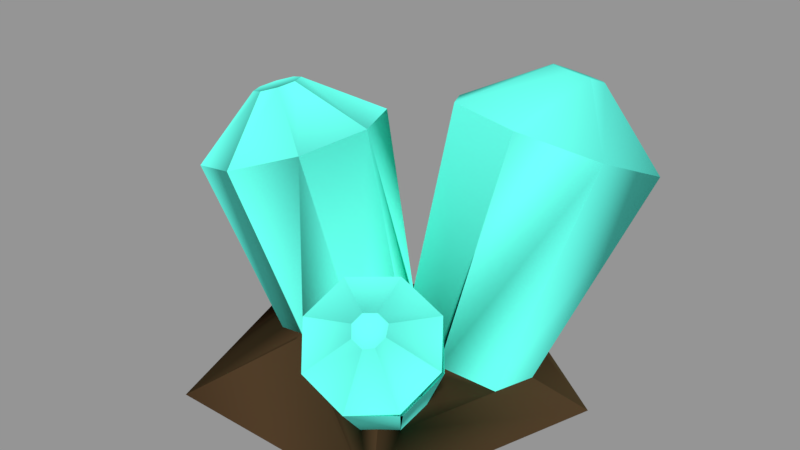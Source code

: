 # Source: 1x1x1_unity_ore.blend  (saved by Blender 2.79.0; exported with 4.5.12 LTS)
import bpy
from mathutils import Matrix  # noqa: F401  (used for matrix-valued properties, if any)

bpy.ops.wm.read_factory_settings(use_empty=True)
scene = bpy.context.scene
scene.name = 'Scene'

# ---- collections
col_collection_1 = bpy.data.collections.new('Collection 1'); scene.collection.children.link(col_collection_1)

# ---- materials (node trees are filled in below, after node groups)
mat_material_001 = bpy.data.materials.new('Material.001')
mat_material_001.alpha_threshold = 0.0
mat_material_001.use_transparent_shadow = False
mat_material_001.diffuse_color = (0.1385, 1.0, 0.8345, 1.0)
mat_material_001.specular_color = (0.7484, 1.0, 0.5382)
mat_material_001.roughness = 0.5
mat_material_002 = bpy.data.materials.new('Material.002')
mat_material_002.alpha_threshold = 0.0
mat_material_002.use_transparent_shadow = False
mat_material_002.diffuse_color = (0.06681, 0.03754, 0.01762, 1.0)
mat_material_002.specular_color = (0.0, 0.0, 0.0)
mat_material_002.roughness = 0.5

# ---- material node trees

# ---- meshes
me_cylinder_001 = bpy.data.meshes.new('Cylinder.001')
me_cylinder_001.from_pydata([(-0.2944, 0.5445, -0.2811), (-0.1316, 0.5951, -0.2224), (-0.05549, 0.612, -0.06352), (-0.2555, 0.07521, -0.1898), (-0.1106, 0.5852, 0.1026), (-0.2627, 0.07434, -0.1866), (-0.2646, 0.5305, 0.1785), (-0.4274, 0.4799, 0.1199), (-0.2781, 0.08194, -0.1574), (-0.5035, 0.463, -0.03901), (-0.137, 0.1112, 0.09492), (-0.4485, 0.4898, -0.2051), (-0.1316, 0.5951, -0.2224), (-0.2944, 0.5445, -0.2811), (-0.05549, 0.612, -0.06352), (-0.1106, 0.5852, 0.1026), (-0.2646, 0.5305, 0.1785), (-0.4274, 0.4799, 0.1199), (-0.5035, 0.463, -0.03901), (-0.4485, 0.4898, -0.2051), (-0.2836, 0.6784, -0.08812), (-0.3249, 0.6655, -0.103), (-0.2643, 0.6827, -0.04783), (-0.2783, 0.6759, -0.005716), (-0.3174, 0.662, 0.01355), (-0.3586, 0.6492, -0.001322), (-0.3779, 0.6449, -0.04161), (-0.364, 0.6517, -0.08372), (0.3403, 0.3806, 0.1595), (0.4002, 0.3039, 0.2295), (0.377, 0.2477, 0.3303), (-0.1297, 0.1112, 0.09691), (0.2844, 0.245, 0.4029), (0.1765, 0.2972, 0.4047), (0.1166, 0.3739, 0.3347), (0.03687, 0.1138, 0.05757), (0.1398, 0.43, 0.2339), (0.09905, 0.1157, 0.008867), (0.2324, 0.4328, 0.1613), (0.3929, 0.3039, 0.2295), (0.3403, 0.3806, 0.1595), (0.3698, 0.2477, 0.3303), (0.2844, 0.245, 0.4029), (0.1765, 0.2972, 0.4047), (0.1166, 0.3739, 0.3347), (0.1398, 0.43, 0.2339), (0.2324, 0.4328, 0.1613), (0.3208, 0.398, 0.3144), (0.3128, 0.4174, 0.2966), (0.3149, 0.3837, 0.3399), (0.2987, 0.383, 0.3583), (0.2713, 0.3963, 0.3588), (0.2561, 0.4157, 0.341), (0.262, 0.43, 0.3155), (0.2855, 0.4307, 0.2971), (0.1927, 0.4742, -0.6407), (0.3896, 0.4716, -0.59), (0.4948, 0.5257, -0.4291), (0.4466, 0.6047, -0.2521), (0.2732, 0.6624, -0.1627), (0.07626, 0.6649, -0.2134), (-0.02893, 0.6109, -0.3743), (0.01929, 0.5319, -0.5513), (0.3896, 0.4716, -0.59), (0.1927, 0.4742, -0.6407), (0.4948, 0.5257, -0.4291), (0.4466, 0.6047, -0.2521), (0.2732, 0.6624, -0.1627), (0.07626, 0.6649, -0.2134), (-0.02893, 0.6109, -0.3743), (0.01929, 0.5319, -0.5513), (0.2892, 0.6817, -0.5065), (0.2392, 0.6824, -0.5194), (0.3158, 0.6954, -0.4657), (0.3036, 0.7155, -0.4208), (0.2596, 0.7301, -0.3982), (0.2097, 0.7307, -0.411), (0.183, 0.717, -0.4518), (0.1953, 0.697, -0.4967), (0.006057, -0.002836, -0.5651), (0.4816, -0.002836, -0.2196), (0.2999, -0.002836, 0.3394), (-0.2878, -0.002836, 0.3394), (-0.1287, 0.1112, 0.1204), (-0.4695, -0.002836, -0.2196), (0.006057, 0.1112, -0.2943), (-0.3031, 0.05458, -0.06446), (-0.09258, 0.1112, -0.2226), (0.1474, 0.03045, -0.3834), (0.2876, 0.007987, -0.3348), (-0.09258, 0.1112, -0.2226), (-0.3031, 0.05458, -0.06446), (-0.2627, 0.07434, -0.1866), (-0.2627, 0.07434, -0.1866), (-0.1407, 0.08908, -0.2402), (0.006057, -0.002836, -0.5651), (0.2876, 0.007987, -0.3348), (0.1474, 0.03045, -0.3834), (0.1927, 0.4742, -0.6407), (0.3896, 0.4716, -0.59), (0.01994, 0.09283, -0.3279), (0.351, 0.055, -0.1771), (0.006057, -0.002836, -0.5651), (0.351, 0.055, -0.1771), (0.006057, 0.1112, -0.2943), (0.4816, -0.002836, -0.2196), (0.2876, 0.007987, -0.3348), (0.009806, 0.1112, -0.2916), (0.1474, 0.03045, -0.3834), (-0.3031, 0.05458, -0.06446), (-0.1297, 0.1112, 0.09691), (-0.2459, 0.06419, 0.05196), (-0.2878, -0.002836, 0.3394), (-0.2781, 0.08194, -0.1574), (-0.2555, 0.07521, -0.1898), (-0.2555, 0.07521, -0.1898), (0.03581, 0.1112, 0.06218), (-0.00685, 0.1112, 0.03492), (-0.3031, 0.05458, -0.06446), (0.009806, 0.1112, -0.2916), (0.03367, 0.1112, 0.1204), (0.0601, 0.1112, -0.052), (-0.01492, 0.1112, -0.18), (-0.01492, 0.1112, -0.18), (0.0601, 0.1112, -0.052), (-0.0203, 0.1112, -0.1972), (-0.2781, 0.08194, -0.1574), (0.03606, 0.1112, -0.08473), (-0.1287, 0.1112, 0.1204), (0.1864, 0.1112, -0.02001), (0.1733, 0.1112, 0.0204), (0.1082, 0.1112, 0.008713), (-0.1287, 0.1112, 0.1204), (0.03367, 0.1112, 0.1204), (0.1733, 0.1112, 0.0204), (-0.1407, 0.08908, -0.2402), (0.007601, 0.1112, -0.1415), (-0.2944, 0.5445, -0.2811), (-0.01391, 0.1112, -0.1845), (-0.1316, 0.5951, -0.2224), (-0.0203, 0.1112, -0.1972), (-0.1283, 0.1112, 0.09621), (-0.01404, 0.1112, -0.1847), (-0.2555, 0.07521, -0.1898), (0.0354, 0.1112, -0.0829), (0.007601, 0.1112, -0.1415), (-0.01492, 0.1112, -0.18), (-0.01391, 0.1112, -0.1845), (0.009806, 0.1112, -0.2916), (-0.2627, 0.07434, -0.1866), (-0.1407, 0.08908, -0.2402), (-0.2781, 0.08194, -0.1574), (-0.01391, 0.1112, -0.1845), (-0.1283, 0.1112, 0.09621), (-0.01391, 0.1112, -0.1845), (-0.002379, 0.1112, 0.02245), (-0.002379, 0.1112, 0.02245), (-0.09258, 0.1112, -0.2226), (0.0601, 0.1112, -0.052), (0.007601, 0.1112, -0.1415), (-0.0203, 0.1112, -0.1972), (-0.01391, 0.1112, -0.1845), (0.07896, 0.06591, 0.2074), (0.1721, 0.05428, 0.2298), (0.351, 0.055, -0.1771), (0.02898, 0.09996, 0.142), (0.3173, 0.05524, -0.07482), (0.1721, 0.05428, 0.2298), (0.1853, 0.1053, 0.02016), (0.239, 0.06906, 0.08005), (0.24, 0.05365, 0.1728), (0.24, 0.05365, 0.1728), (0.1979, 0.1047, -0.01516), (0.2078, 0.06318, 0.2127), (0.1979, 0.1047, -0.01516), (0.1864, 0.1112, -0.02001), (0.2078, 0.06318, 0.2127)], [(86, 126), (134, 131), (6, 31), (9, 109), (109, 18), (83, 82), (87, 94), (70, 98), (64, 88), (91, 113), (106, 164), (107, 104), (90, 135), (86, 113), (79, 102), (120, 116), (138, 119), (136, 122), (87, 125), (1, 125), (155, 127), (5, 135), (8, 92), (5, 8), (124, 136), (122, 138), (127, 144), (158, 159), (147, 152), (146, 152), (152, 138), (142, 147), (147, 154), (144, 156), (101, 103), (170, 176), (12, 125), (110, 31), (10, 153), (153, 141), (158, 121)], [(87, 157, 150, 137, 139, 140, 160), (94, 143, 93), (93, 94, 143), (94, 3, 93), (4, 15, 14, 2), (19, 18, 26, 27), (9, 7, 17, 18), (6, 16, 15, 4), (11, 19, 18, 9), (2, 14, 12, 1), (7, 6, 16, 17), (0, 13, 19, 11), (1, 12, 13, 0), (20, 21, 27, 26, 25, 24, 23, 22), (17, 16, 24, 25), (15, 14, 22, 23), (12, 13, 21, 20), (13, 19, 27, 21), (18, 17, 25, 26), (16, 15, 23, 24), (14, 12, 20, 22), (7, 17, 18, 118, 111), (44, 34, 36, 45, 35, 116, 133, 120, 165), (32, 42, 41, 30), (35, 36, 38, 37), (94, 3, 93, 115), (46, 45, 53, 54), (36, 45, 44, 34), (33, 32, 42, 43), (38, 46, 45, 36), (30, 41, 39, 29), (34, 44, 43, 33), (28, 38, 46, 40), (29, 39, 40, 28), (47, 48, 54, 53, 52, 51, 50, 49), (44, 43, 51, 52), (42, 41, 49, 50), (39, 40, 48, 47), (40, 46, 54, 48), (45, 44, 52, 53), (43, 42, 50, 51), (41, 39, 47, 49), (58, 57, 65, 66), (70, 69, 77, 78), (61, 60, 68, 69), (59, 58, 66, 67), (62, 61, 69, 70), (57, 56, 63, 65), (60, 59, 67, 68), (55, 62, 70, 64), (56, 55, 64, 63), (71, 72, 78, 77, 76, 75, 74, 73), (68, 67, 75, 76), (66, 65, 73, 74), (63, 64, 72, 71), (64, 70, 78, 72), (69, 68, 76, 77), (67, 66, 74, 75), (65, 63, 71, 73), (60, 68, 121, 175, 172, 174, 59, 67), (10, 111, 118, 126, 151, 84, 112, 128, 132), (84, 151, 149, 150, 157, 85, 95), (94, 3, 93), (100, 62, 70, 64, 98, 108, 88), (89, 88, 98, 99), (93, 94, 143), (93, 94, 143), (94, 143, 93), (123, 145, 121, 60, 61), (118, 18, 9, 19, 11, 149, 93, 151, 126, 109), (31, 153, 117, 141), (93, 94, 143), (149, 93, 11), (94, 114, 93), (94, 93, 11, 0), (117, 4, 15, 6, 16, 31, 153), (117, 127, 2, 4), (93, 94, 115), (93, 94, 3), (172, 166, 58, 59), (165, 162, 33, 34), (169, 168, 28, 39, 40, 29), (171, 169, 29, 30), (43, 33, 162, 167, 42), (170, 41, 30, 42, 32, 163, 167, 173, 176, 171), (17, 7, 111, 10, 31, 16), (65, 164, 89, 106, 99, 63), (66, 58, 166, 164, 65), (161, 123, 69, 61, 70, 62, 100, 148), (105, 102, 95, 85, 148, 100, 88, 97, 96, 106, 103, 80), (80, 103, 164, 166, 172, 174, 168, 169, 171, 176, 173, 81, 105), (168, 130, 131, 37, 38, 46, 40, 28), (157, 125, 138, 161, 148, 85), (146, 142, 127), (173, 167, 162, 165, 120, 141, 31, 10, 132, 83, 112, 128, 82, 81), (14, 127, 146, 142, 125, 140, 12, 139, 2), (116, 35, 117, 153, 133), (145, 121, 142, 127, 117, 35, 37, 131, 158), (175, 121, 129, 172), (175, 158, 131, 130, 168, 174), (82, 95, 84, 112, 102, 105, 81)])
me_cylinder_001.polygons.foreach_set('material_index', [0, 0, 0, 0, 0, 0, 0, 0, 0, 0, 0, 0, 0, 0, 0, 0, 0, 0, 0, 0, 0, 0, 0, 0, 0, 0, 0, 0, 0, 0, 0, 0, 0, 0, 0, 0, 0, 0, 0, 0, 0, 0, 0, 0, 0, 0, 0, 0, 0, 0, 0, 0, 0, 0, 0, 0, 0, 0, 0, 0, 1, 1, 0, 0, 0, 0, 0, 0, 0, 0, 1, 0, 0, 0, 0, 0, 0, 0, 0, 0, 0, 0, 0, 0, 0, 0, 0, 0, 0, 1, 1, 0, 1, 0, 1, 0, 1, 1, 0, 1, 1])
me_cylinder_001.materials.append(mat_material_001)
me_cylinder_001.materials.append(mat_material_002)
me_cylinder_001.use_remesh_preserve_volume = False
me_cylinder_001.use_remesh_preserve_attributes = False
me_cylinder_001.use_mirror_vertex_groups = False
me_cylinder_001.update()
me_cylinder_001.normals_split_custom_set([tuple(v) for v in zip(*[iter([0.3314, 0.02715, -0.9431, 0.04669, 0.8075, -0.5881, 0.04559, 0.5339, -0.8443, 0.3314, 0.02715, -0.9431, -0.7336, -0.1828, -0.6546, 0.1224, 0.01003, -0.3483, 0.3314, 0.02715, -0.9431, -0.3386, -0.5187, -0.7851, -0.343, -0.5107, -0.7883, -0.2762, -0.5032, -0.8188, -0.2833, -0.5979, -0.7498, -0.342, -0.6087, -0.7159, -0.3487, -0.6025, -0.7179, -0.3386, -0.5187, -0.7851, -0.3429, -0.5115, -0.7879, -0.2762, -0.5032, -0.8188, 0.0, 0.0, -0.7272, -0.2836, -0.5899, -0.7561, 0.0, 0.0, 0.2213, -0.9818, -0.1658, 0.09258, -0.7945, 0.5815, 0.175, -0.4007, 0.7566, -0.5167, -0.8256, 0.3256, -0.4608, -0.9518, 0.3048, -0.03413, 0.8225, 0.3676, 0.434, 0.0, 0.0, -0.7969, 0.6187, -0.1416, -0.7728, 0.0, 0.0, -0.04515, 0.0, 0.0, -0.9292, 0.05229, -0.2841, -0.9574, 0.0, 0.0, -0.7199, -0.722, -0.06303, -0.689, 0.0, 0.0, 0.7366, 0.8076, -0.3091, 0.5022, 0.0, 0.0, -0.1001, 0.8435, 0.3723, 0.3871, 0.0, 0.0, 0.03943, -0.5948, -0.7856, 0.1704, 0.0, 0.0, 0.5833, 0.0, 0.0, 1.0, 0.5504, 0.3359, -0.7643, 0.0, 0.0, -0.9273, 0.05342, -0.2888, -0.9559, 0.0, 0.0, -0.7382, 0.0, 0.0, 0.9332, 0.2627, -0.7035, 0.6604, 0.0, 0.0, 0.4592, 0.6369, 0.2981, 0.711, 0.0, 0.0, 1.0, -0.4347, -0.7178, 0.5438, 0.0, 0.0, 0.657, 0.3189, 0.1696, 0.9325, -0.5679, 0.7274, 0.3851, -0.2407, 0.8137, 0.5291, 0.04709, 0.9381, 0.3432, 0.111, 0.9935, 0.02308, 0.003636, 0.9575, -0.2884, -0.3057, 0.8481, -0.4328, -0.6028, 0.7559, -0.2554, -0.6854, 0.7253, 0.06471, 0.03246, 0.8138, 0.5803, -0.7692, 0.5714, 0.2862, -0.6273, 0.3712, 0.6846, -0.1896, 0.4666, 0.8639, 0.02486, 0.9872, -0.1578, -0.2289, 0.8929, 0.3878, 0.4858, 0.7062, 0.5151, 0.5889, 0.8032, 0.08936, -0.4702, 0.821, -0.3238, -0.1387, 0.916, -0.3765, 0.2729, 0.728, -0.6289, -0.1536, 0.558, -0.8155, -0.4819, 0.8013, -0.3546, -0.1551, 0.9317, -0.3283, -0.2929, 0.5083, -0.8098, -0.7112, 0.4078, -0.5726, -0.3279, 0.722, 0.6092, -0.7433, 0.6288, -0.2281, -0.9367, 0.3042, 0.1733, -0.758, 0.2939, 0.5823, 0.2991, 0.9267, 0.2275, -0.2509, 0.7134, 0.6543, -0.04078, 0.5116, 0.8582, 0.3449, 0.6945, 0.6314, 0.05637, 0.8846, -0.4629, 0.3053, 0.9451, 0.1161, 0.5736, 0.8115, -0.1114, 0.4198, 0.7321, -0.5365, -0.7433, -0.3895, 0.3975, -0.4065, -0.8674, 0.2869, -0.2399, -0.6175, 0.7491, -0.9976, -0.06071, -0.03196, -0.5841, -0.03468, 0.811, -0.6752, 0.2336, -0.02488, -0.9697, -0.03455, -0.242, -0.8581, 0.2969, -0.03162, -0.8122, -0.05922, 0.5803, -0.438, 0.8879, -0.1408, -0.9182, -0.201, -0.3414, -0.7682, 0.2658, -0.02831, -0.582, 0.7661, 0.2726, -0.7952, 0.3084, 0.522, 0.0, 0.3637, 0.01396, -0.05552, 0.8187, 0.5715, -0.3944, 0.8421, 0.3678, 0.02738, 0.4719, 0.8812, -0.7966, 0.5939, -0.1128, -0.5849, 0.1388, -0.7991, -0.5845, 0.2146, -0.7825, -0.1507, 0.7101, -0.6878, -0.3308, -0.3059, -0.8927, -0.3052, -0.2714, -0.9128, -0.2062, -0.2279, -0.9516, -0.3053, -0.2697, -0.9133, -0.05689, 0.845, 0.5318, 0.4709, 0.8659, 0.1686, -0.001058, 0.9348, -0.3552, -0.3375, 0.9411, -0.01828, 0.0, 0.0, 0.4597, 0.485, -0.8617, -0.149, 0.0, 0.0, -0.5506, 0.9265, -0.1159, -0.3579, 0.5313, 0.331, -0.7799, 0.0, 0.0, -0.5973, -0.2531, 0.2233, -0.9413, 0.0, 0.0, -0.9902, 0.0, 0.0, 0.8923, -0.2206, -0.8558, 0.4679, 0.0, 0.0, -0.2246, 0.8001, -0.4492, 0.3976, 0.1944, 0.3386, -0.9206, 0.8991, 0.1885, 0.3952, -0.1872, -0.1868, 0.9644, 0.9871, -0.1002, 0.125, 0.0, 0.0, -0.2832, 0.5775, -0.6585, -0.4826, 0.0, 0.0, -0.9941, 0.5065, 0.3171, -0.8018, -0.4258, -0.1415, 0.8937, 0.0, 0.0, 0.8851, -0.2152, -0.8741, 0.4355, 0.0, 0.0, 0.574, -0.3988, 0.1042, -0.9111, 0.8745, 0.03732, -0.4836, 0.0, -0.2701, -0.2958, 0.3462, -0.2716, -0.898, -0.008553, 0.8151, 0.5793, 0.0522, 0.5545, 0.8306, 0.4348, 0.3687, 0.8216, 0.6914, 0.4298, 0.5807, 0.7354, 0.5962, 0.322, 0.5915, 0.794, 0.1405, 0.2872, 0.945, 0.1563, 0.08691, 0.9189, 0.3848, 0.3114, 0.484, 0.8178, -0.0521, 0.8573, 0.5123, -0.4763, 0.5663, 0.6727, -0.2953, 0.2797, 0.9135, 0.8643, 0.3772, 0.3329, 0.385, 0.2704, 0.8824, 0.5115, -0.05321, 0.8576, 0.8091, -0.0221, 0.5873, 0.6344, 0.7656, -0.1067, 0.8222, 0.2253, 0.5227, 0.9695, 0.2451, 0.008928, 0.7793, 0.5395, -0.3187, -0.07832, 0.9959, 0.04626, 0.6958, 0.7138, -0.079, 0.6033, 0.6812, -0.4148, 0.1503, 0.9065, -0.3945, -0.2031, 0.6636, 0.72, -0.1261, 0.9816, 0.143, -0.449, 0.8826, 0.1391, -0.5384, 0.6809, 0.4965, 0.4239, 0.2227, 0.8779, -0.1777, 0.5961, 0.783, -0.1281, 0.1756, 0.9761, 0.2505, 0.007543, 0.9681, 0.6246, 0.7414, 0.2454, 0.4625, 0.4488, 0.7646, 0.8909, 0.0197, 0.4537, 0.976, 0.1989, 0.08873, -0.7082, -0.01861, -0.7058, 0.0, 0.0, 1.0, -0.2639, 0.8873, -0.3783, 0.0, 0.0, -0.1727, -0.6681, 0.2608, -0.6969, -0.7639, 0.6011, -0.2347, -0.312, 0.9064, -0.2847, -0.2403, 0.7697, -0.5914, -0.9763, 0.03842, 0.213, 0.0, 0.0, 0.8047, -0.28, 0.8285, 0.485, 0.0, 0.0, -0.276, -0.9876, 0.1425, 0.06614, 0.0, 0.0, -0.6584, 0.106, 0.9883, -0.1095, 0.0, 0.0, 0.5924, -0.7923, -0.2579, -0.553, 0.0, 0.0, 0.1456, -0.7553, 0.5563, -0.3463, 0.0, 0.0, -0.7144, 0.0, 0.0, 1.0, 0.0, 0.0, 1.0, -0.02626, 0.7536, -0.6568, 0.0, 0.0, -0.448, -0.5376, 0.2075, 0.8173, 0.0, 0.0, 0.07635, 0.05957, 0.7996, 0.5976, 0.0, 0.0, 0.5162, 0.0, 0.0, 1.0, 0.0, 0.0, -0.6032, -0.6275, 0.1941, -0.754, 0.0, 0.0, -0.9586, 0.0, 0.0, 1.0, 0.0, 0.0, 1.0, -0.1916, 0.1988, -0.9611, 0.0, 0.0, -0.6933, 0.338, 0.6803, -0.6503, 0.03276, 0.674, -0.738, -0.2302, 0.7742, -0.5896, -0.3103, 0.9035, -0.2957, -0.1701, 0.9853, 0.01513, 0.1711, 0.9764, 0.1316, 0.4567, 0.8873, -0.06329, 0.502, 0.7746, -0.3847, -0.2832, 0.8423, 0.4586, 0.05161, 0.8253, 0.5623, 0.1768, 0.9842, 0.008178, -0.153, 0.9832, -0.09948, 0.1012, 0.9819, -0.1602, -0.2511, 0.8755, -0.4128, 0.4924, 0.7621, -0.4203, 0.435, 0.8956, -0.09363, -0.009644, 0.7803, -0.6253, -0.1521, 0.2588, -0.9539, 0.05515, 0.6726, -0.738, 0.3377, 0.6774, -0.6535, -0.2137, 0.2674, -0.9396, -0.6696, 0.2678, -0.6927, -0.2373, 0.773, -0.5884, 0.009492, 0.6791, -0.734, -0.7503, 0.5818, -0.3141, -0.2724, 0.8193, 0.5045, -0.1386, 0.9895, -0.04145, -0.2944, 0.8889, -0.351, 0.06639, 0.8164, 0.5736, 0.1311, 0.9697, -0.2063, 0.4356, 0.8852, -0.1631, 0.1568, 0.9875, 0.01853, -0.2411, 0.8895, -0.3883, 0.006362, 0.7831, -0.6219, 0.3568, 0.6736, -0.6473, 0.5157, 0.7716, -0.3725, -0.2198, 0.2593, 0.8679, -0.3075, 0.8363, 0.454, -0.5406, -0.2735, 0.7956, -0.2336, -0.5845, 0.777, 0.01213, -0.01432, -0.04792, -0.3682, -0.8292, 0.4206, -0.07623, 0.08995, 0.3011, 0.04545, 0.8193, 0.5715, 0.1589, 0.9731, 0.1669, 0.2421, 0.8026, -0.5452, 0.5457, 0.8373, 0.03417, -0.306, 0.618, 0.09943, -0.2645, -0.106, 0.9585, -0.2634, -0.8547, 0.4474, -0.2724, 0.9001, -0.3401, -0.421, 0.8502, 0.1368, -0.6615, 0.7185, 0.2149, 0.1442, 0.8654, -0.4799, 0.9223, 0.3223, -0.2133, 0.4393, 0.8983, -0.004903, -0.00243, 0.5904, -0.8071, -0.01069, 0.8323, -0.5542, -0.4451, 0.8919, 0.07958, -0.4582, 0.8857, 0.07436, -0.3386, -0.5187, -0.7851, -0.3429, -0.5115, -0.7879, -0.2762, -0.5032, -0.8188, -0.7735, -0.6027, -0.1962, -0.4794, -0.3569, -0.6999, -0.7096, 0.155, -0.6873, -0.4201, -0.3128, -0.6133, -0.2088, -0.4746, -0.8551, -0.5209, -0.3878, -0.7604, -0.2777, -0.7967, -0.5369, -0.7721, -0.09688, -0.6281, -0.246, -0.8097, -0.5327, -0.127, -0.4844, -0.8656, -0.7723, -0.09762, -0.6277, -0.2833, -0.5979, -0.7498, -0.342, -0.6087, -0.7159, -0.3487, -0.6025, -0.7179, -0.2833, -0.5979, -0.7498, -0.342, -0.6087, -0.7159, -0.3487, -0.6025, -0.7179, -0.3386, -0.5187, -0.7851, -0.343, -0.5107, -0.7883, -0.2762, -0.5032, -0.8188, -0.9945, 0.0223, 0.1019, -0.6483, -0.6347, 0.4205, -0.5686, -0.2925, 0.7689, -0.6023, 0.2292, 0.7647, -0.9946, 0.02717, 0.1002, -0.4551, -0.1688, -0.8743, -0.6488, -0.3019, -0.2638, -0.8507, -0.3959, -0.3459, -0.6493, -0.3021, -0.264, -0.9128, -0.4066, 0.03746, -0.5779, -0.2689, -0.235, 0.376, 0.9257, -0.04217, -0.6961, -0.3239, -0.283, -0.9243, 0.3531, -0.1452, -0.8507, -0.3959, -0.3459, -0.05611, -0.1964, -0.9789, -0.2762, -0.6962, -0.6626, -0.4712, -0.782, -0.4079, 0.0001223, -0.8507, -0.5257, -0.2833, -0.5979, -0.7498, -0.342, -0.6087, -0.7159, -0.3487, -0.6025, -0.7179, 0.0, 0.0, -0.03088, -0.2312, -0.2622, -0.9369, 0.6205, 0.3038, 0.7229, -0.3386, -0.5187, -0.7851, -0.3427, -0.5123, -0.7875, -0.2762, -0.5032, -0.8188, 0.4663, 0.2338, 0.8532, 0.2572, 0.2374, 0.9367, -0.2036, -0.5447, -0.8136, -0.3727, -0.2069, -0.9046, 0.8852, 0.4111, 0.2178, 0.4163, -0.02662, 0.8248, 0.5126, -0.6239, 0.5899, 0.4504, -0.0288, 0.8924, 0.8313, 0.1642, 0.531, 0.09204, 0.1756, 0.9801, 0.3014, -0.7334, 0.6093, 0.407, 0.2138, 0.888, 0.7751, 0.451, -0.4425, 0.924, -0.2941, 0.2444, 0.9402, -0.2252, 0.2555, -0.2833, -0.5979, -0.7498, -0.342, -0.6087, -0.7159, -0.3489, -0.6018, -0.7184, -0.2833, -0.5979, -0.7498, -0.342, -0.6087, -0.7159, -0.3485, -0.6032, -0.7174, -0.436, -0.1963, 0.8783, 0.8135, 0.2839, 0.5075, 0.3734, -0.208, 0.904, 0.3352, 0.9421, 0.008797, -0.8383, 0.4233, 0.3435, -0.4642, -0.1526, 0.8725, -0.8873, -0.3532, 0.2966, -0.888, -0.3919, 0.2405, 0.9757, -0.06053, -0.2107, 0.2552, 0.6463, -0.7192, 0.5059, -0.2927, -0.8114, 0.7605, 0.5845, -0.2829, 0.873, -0.4373, -0.216, 0.4543, -0.3346, -0.8256, 0.81, -0.3615, 0.4618, 0.9029, 0.0948, -0.4193, 0.5942, -0.7284, -0.3411, 0.5732, -0.7372, -0.3578, -0.2096, -0.4548, 0.637, 0.07319, -0.6648, 0.7434, -0.6186, -0.03428, 0.785, 0.2072, -0.4579, 0.8645, -0.728, -0.4802, 0.4893, 0.4456, -0.7323, 0.5149, 0.8398, -0.3203, 0.4383, -0.04589, -0.8172, 0.5745, 0.3669, -0.603, 0.424, 0.4456, -0.7323, 0.5149, 0.4456, -0.7323, 0.5149, 0.4612, -0.1108, 0.8803, 0.09676, -0.159, 0.1118, 0.7912, 0.1002, 0.6033, 0.3152, -0.518, 0.3642, -0.2088, -0.2164, 0.7664, 0.09225, -0.1213, 0.9883, -0.7515, -0.08599, 0.6541, 0.09923, -0.9084, 0.4062, 0.1047, 0.1474, 0.9835, -0.5249, -0.6063, 0.5974, 0.6504, -0.006536, 0.7596, 0.9371, 0.2594, -0.2335, 0.2969, -0.1394, -0.1129, 0.9424, -0.05013, 0.3306, 0.3705, -0.174, -0.1409, -0.1241, -0.9085, 0.399, 0.05667, -0.007308, 0.0187, 0.9675, -0.2463, -0.05743, 0.7351, 0.31, 0.6029, 0.9969, 0.00214, -0.07855, 0.6132, -0.5797, -0.5365, -0.7289, 0.6654, -0.1614, -0.9778, 0.04293, 0.2049, -0.7248, -0.08277, -0.1605, -0.9756, -0.004776, 0.2194, -0.7615, -0.08696, -0.1686, -0.7985, -0.274, -0.536, -0.7691, -0.5869, -0.2529, -0.9817, 0.02287, 0.1892, -0.0001393, 1.0, 0.0001918, 0.07258, 0.2371, -0.0999, 0.5795, -0.7511, 0.3164, -0.8278, -0.24, 0.5071, 0.8052, -0.1426, -0.5756, -0.4659, 0.4882, -0.738, 0.1271, 0.4154, -0.175, 0.2715, 0.887, -0.3736, 0.2715, 0.887, -0.3736, 0.8089, 0.3886, -0.4411, 0.5328, 0.715, -0.4526, 0.2573, 0.8408, -0.3542, 0.4792, 0.7611, 0.4371, 0.4164, 0.8408, 0.1353, 0.9376, 0.16, 0.3087, -0.09398, 0.9396, -0.3291, 0.3896, 0.7868, 0.1266, 0.8236, 0.4897, 0.2862, 0.005077, 0.9139, -0.4058, -0.5113, 0.7355, 0.4446, -0.647, 0.7224, -0.2439, 0.2574, 0.5198, 0.08364, 0.7742, 0.5759, -0.2626, 0.2724, 0.9001, -0.3401, 0.3807, 0.7689, 0.1237, 0.7141, 0.05099, -0.6982, -0.08085, -0.1976, -0.977, -0.186, -0.3783, -0.9068, 0.01108, 0.8046, -0.5938, 0.154, 0.3476, -0.8577, -0.1657, -0.3096, -0.9363, 0.1302, 0.2939, -0.7254, -0.138, 0.5081, -0.8502, -0.02641, 0.8024, -0.5962, -0.6779, 0.6455, 0.3518, 4.884e-07, 1.0, 9.587e-08, -0.7264, 0.6682, -0.1609, -0.9929, 0.02886, 0.1157, -0.4731, 0.8806, 0.02766, -0.5648, -0.7637, 0.3126, -0.3442, -0.9088, 0.2357, -0.6025, -0.798, 0.0107, 0.5505, 0.7544, 0.3576, -0.1114, 0.7565, -0.6445, 0.4847, 0.8037, -0.3451, 0.751, 0.6416, 0.1561, 0.07574, 0.9734, -0.2164, -9.929e-08, 0.8916, 0.4528, -0.05708, 0.8859, -0.4604, -0.1468, 0.7575, 0.6361, -9.166e-08, 0.8232, 0.418, -9.929e-08, 0.8916, 0.4528, 0.03157, 0.9994, 0.01252, -0.24, 0.926, 0.2914, 0.7798, -0.003586, 0.626, -0.3835, 0.9006, 0.2046, 0.3378, 0.0998, -0.9359, 0.8429, 0.4048, 0.3545, 0.8885, -0.2599, -0.3782, 0.2476, -0.9688, 0.009474, 0.568, 0.1145, -0.2845, 0.7142, 0.1985, 0.6712, 0.6688, 0.1348, -0.335, 0.5118, -0.8449, -0.1557, 0.7874, 0.1587, -0.3943, 0.4106, 0.9053, 0.1088, 0.1354, 0.7137, -0.6872, 0.46, 0.7855, -0.414, -0.09192, 0.6913, 0.7167, -0.08237, 0.8079, 0.5835, 0.6718, 0.6132, -0.4156, 0.9034, 0.4082, -0.1314, 0.3498, 0.899, -0.2637, -0.621, 0.7833, 0.02971, -0.04464, 0.7719, 0.6342, -0.4117, 0.8812, 0.2324, 0.3583, 0.5708, 0.7388, 0.1293, 0.9604, -0.2468, 0.003, 1.0, 0.005295, -0.3206, -0.1259, -0.9388, -0.4346, -0.4747, -0.7654, 0.0, -0.4472, 0.8944, -0.1446, 0.5664, -0.8113, -0.3314, 0.3252, 0.8857, 0.08821, 0.9957, 0.02887, -0.2862, 0.9273, 0.2412, 0.0165, 0.6465, 0.7627, 0.55, 0.821, -0.1533, -0.349, 0.9366, -0.03158, 0.8989, -0.2733, 0.3425, 0.1116, -0.8806, 0.4606, -0.2141, -0.8383, 0.5014, -0.3725, 0.6606, -0.6518, 0.8711, -0.2674, 0.412, -0.6922, 0.6935, 0.1996, -0.4602, 0.6606, -0.5931])] * 3)])

# ---- objects
ob_cylinder = bpy.data.objects.new('Cylinder', me_cylinder_001)

# ---- transforms, parenting, visibility, modifiers, constraints
ob_cylinder.location = (0.0, 0.0, 0.0)
ob_cylinder.rotation_euler = (1.571, 0.0, 0.0)
ob_cylinder.lineart.crease_threshold = 0.0

# ---- collection membership
col_collection_1.objects.link(ob_cylinder)

# ---- scene / render settings (as saved in the file)
scene.frame_start = 1; scene.frame_end = 250; scene.frame_set(1)
scene.render.engine = 'BLENDER_EEVEE_NEXT'
scene.render.resolution_percentage = 50
scene.render.dither_intensity = 0.0
scene.cycles.use_denoising = False
scene.cycles.samples = 128
scene.cycles.sampling_pattern = 'TABULATED_SOBOL'
scene.cycles.use_adaptive_sampling = False
scene.cycles.use_light_tree = False
scene.cycles.blur_glossy = 0.0
scene.cycles.sample_clamp_indirect = 0.0
scene.view_settings.view_transform = 'Standard'
bpy.context.view_layer.update()

# ---- added for rendering (the .blend has no active camera and no usable light): camera, sun + grey world if the file has none
cam_auto = bpy.data.cameras.new('AutoCamera')
cam_auto.lens = 50.0
cam_auto.sensor_width = 36.0
cam_auto.clip_end = 1000.0
ob_auto_camera = bpy.data.objects.new('AutoCamera', cam_auto)
scene.collection.objects.link(ob_auto_camera)
ob_auto_camera.location = (1.49543, -1.68173, 1.56377)
ob_auto_camera.rotation_euler = (1.09748, -7.21219e-08, 0.694738)
scene.camera = ob_auto_camera
light_auto_sun = bpy.data.lights.new('AutoSun', 'SUN')
light_auto_sun.energy = 3.0
light_auto_sun.angle = 0.0523599
ob_auto_sun = bpy.data.objects.new('AutoSun', light_auto_sun)
scene.collection.objects.link(ob_auto_sun)
ob_auto_sun.rotation_euler = (0.872665, 0.174533, 0.523599)
if scene.world is None:
    world_auto = bpy.data.worlds.new('AutoWorld')
    world_auto.color = (0.3, 0.3, 0.3)
    scene.world = world_auto
bpy.context.view_layer.update()
